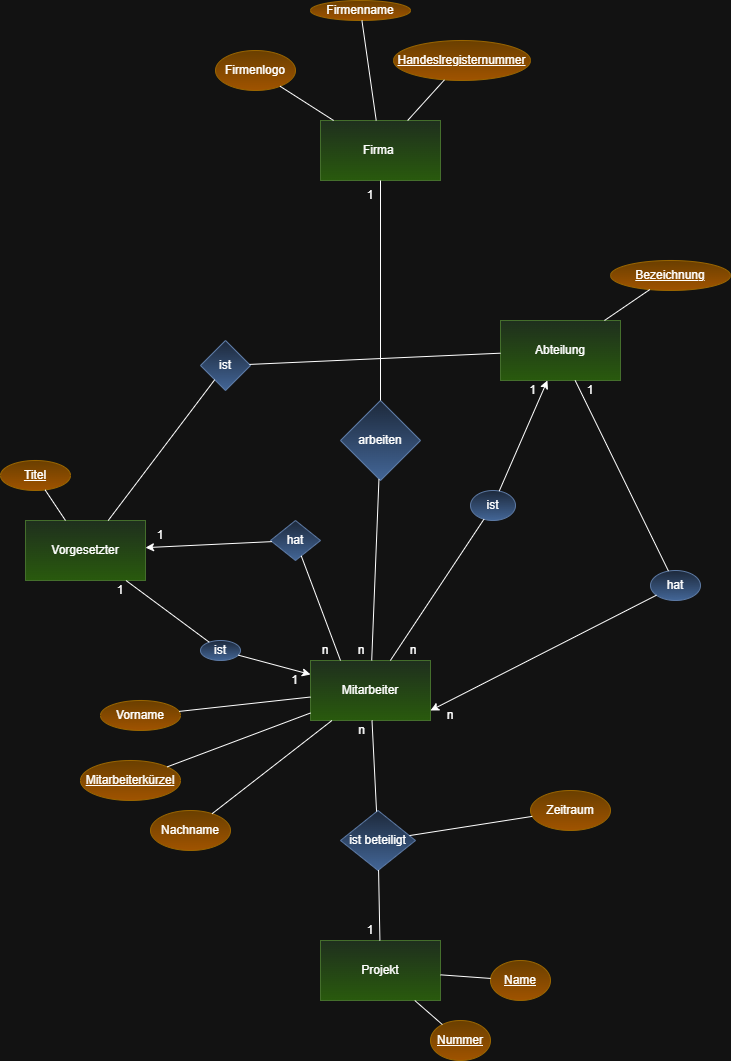

The diagram above was exported from draw.io. Its source (the exported page's mxGraphModel, read from the mxfile embedded in the PNG):
<mxGraphModel dx="1419" dy="814" grid="1" gridSize="10" guides="1" tooltips="1" connect="1" arrows="1" fold="1" page="1" pageScale="1" pageWidth="827" pageHeight="1169" math="0" shadow="0">
  <root>
    <mxCell id="0" />
    <mxCell id="1" parent="0" />
    <mxCell id="4iHQuQ7CTEyxh2vGMuDG-1" parent="1" style="rounded=0;whiteSpace=wrap;html=1;fillColor=#d5e8d4;strokeColor=#82b366;gradientColor=#97d077;" value="Firma&amp;nbsp;" vertex="1">
      <mxGeometry height="60" width="120" x="340" y="200" as="geometry" />
    </mxCell>
    <mxCell id="4iHQuQ7CTEyxh2vGMuDG-2" parent="1" style="rounded=0;whiteSpace=wrap;html=1;fillColor=#d5e8d4;gradientColor=#97d077;strokeColor=#82b366;" value="Mitarbeiter" vertex="1">
      <mxGeometry height="60" width="120" x="330" y="740" as="geometry" />
    </mxCell>
    <mxCell id="4iHQuQ7CTEyxh2vGMuDG-3" parent="1" style="rounded=0;whiteSpace=wrap;html=1;fillColor=#d5e8d4;gradientColor=#97d077;strokeColor=#82b366;" value="Projekt" vertex="1">
      <mxGeometry height="60" width="120" x="340" y="1020" as="geometry" />
    </mxCell>
    <mxCell id="4iHQuQ7CTEyxh2vGMuDG-4" parent="1" style="rhombus;whiteSpace=wrap;html=1;fillColor=#dae8fc;gradientColor=#7ea6e0;strokeColor=#6c8ebf;" value="arbeiten" vertex="1">
      <mxGeometry height="80" width="80" x="360" y="480" as="geometry" />
    </mxCell>
    <mxCell id="4iHQuQ7CTEyxh2vGMuDG-5" parent="1" style="rhombus;whiteSpace=wrap;html=1;fillColor=#dae8fc;gradientColor=#7ea6e0;strokeColor=#6c8ebf;" value="ist beteiligt" vertex="1">
      <mxGeometry height="60" width="75" x="360" y="890" as="geometry" />
    </mxCell>
    <mxCell id="4iHQuQ7CTEyxh2vGMuDG-6" parent="1" style="ellipse;whiteSpace=wrap;html=1;fillColor=#ffcd28;gradientColor=#ffa500;strokeColor=#d79b00;" value="Zeitraum" vertex="1">
      <mxGeometry height="40" width="80" x="550" y="870" as="geometry" />
    </mxCell>
    <mxCell id="4iHQuQ7CTEyxh2vGMuDG-7" parent="1" style="rounded=0;whiteSpace=wrap;html=1;fillColor=#d5e8d4;gradientColor=#97d077;strokeColor=#82b366;" value="Abteilung" vertex="1">
      <mxGeometry height="60" width="120" x="520" y="400" as="geometry" />
    </mxCell>
    <mxCell id="4iHQuQ7CTEyxh2vGMuDG-8" parent="1" style="ellipse;whiteSpace=wrap;html=1;fillColor=#ffcd28;gradientColor=#ffa500;strokeColor=#d79b00;" value="Firmenname" vertex="1">
      <mxGeometry height="20" width="100" x="330" y="80" as="geometry" />
    </mxCell>
    <mxCell id="4iHQuQ7CTEyxh2vGMuDG-9" parent="1" style="ellipse;whiteSpace=wrap;html=1;fillColor=#ffcd28;gradientColor=#ffa500;strokeColor=#d79b00;" value="Firmenlogo" vertex="1">
      <mxGeometry height="40" width="80" x="235" y="130" as="geometry" />
    </mxCell>
    <mxCell id="4iHQuQ7CTEyxh2vGMuDG-10" parent="1" style="ellipse;whiteSpace=wrap;html=1;fillColor=#ffcd28;gradientColor=#ffa500;strokeColor=#d79b00;" value="&lt;u&gt;Handeslregisternummer&lt;/u&gt;" vertex="1">
      <mxGeometry height="40" width="137" x="413" y="120" as="geometry" />
    </mxCell>
    <mxCell id="4iHQuQ7CTEyxh2vGMuDG-11" parent="1" style="rounded=0;whiteSpace=wrap;html=1;fillColor=#d5e8d4;gradientColor=#97d077;strokeColor=#82b366;" value="Vorgesetzter" vertex="1">
      <mxGeometry height="60" width="120" x="45" y="600" as="geometry" />
    </mxCell>
    <mxCell id="4iHQuQ7CTEyxh2vGMuDG-13" parent="1" style="ellipse;whiteSpace=wrap;html=1;fillColor=#ffcd28;gradientColor=#ffa500;strokeColor=#d79b00;" value="Vorname" vertex="1">
      <mxGeometry height="30" width="80" x="120" y="780" as="geometry" />
    </mxCell>
    <mxCell id="4iHQuQ7CTEyxh2vGMuDG-14" parent="1" style="ellipse;whiteSpace=wrap;html=1;fillColor=#ffcd28;gradientColor=#ffa500;strokeColor=#d79b00;" value="Nachname" vertex="1">
      <mxGeometry height="40" width="80" x="170" y="890" as="geometry" />
    </mxCell>
    <mxCell id="4iHQuQ7CTEyxh2vGMuDG-15" parent="1" style="ellipse;whiteSpace=wrap;html=1;fillColor=#ffcd28;gradientColor=#ffa500;strokeColor=#d79b00;" value="&lt;u&gt;Mitarbeiterkürzel&lt;/u&gt;" vertex="1">
      <mxGeometry height="40" width="100" x="100" y="840" as="geometry" />
    </mxCell>
    <mxCell id="4iHQuQ7CTEyxh2vGMuDG-16" parent="1" style="ellipse;whiteSpace=wrap;html=1;fillColor=#ffcd28;gradientColor=#ffa500;strokeColor=#d79b00;" value="&lt;u&gt;Titel&lt;/u&gt;" vertex="1">
      <mxGeometry height="30" width="70" x="20" y="540" as="geometry" />
    </mxCell>
    <mxCell id="4iHQuQ7CTEyxh2vGMuDG-18" parent="1" style="ellipse;whiteSpace=wrap;html=1;fillColor=#ffcd28;gradientColor=#ffa500;strokeColor=#d79b00;" value="&lt;u&gt;Bezeichnung&lt;/u&gt;" vertex="1">
      <mxGeometry height="30" width="120" x="630" y="340" as="geometry" />
    </mxCell>
    <mxCell id="4iHQuQ7CTEyxh2vGMuDG-19" parent="1" style="rhombus;whiteSpace=wrap;html=1;fillColor=#dae8fc;gradientColor=#7ea6e0;strokeColor=#6c8ebf;" value="hat" vertex="1">
      <mxGeometry height="40" width="50" x="290" y="600" as="geometry" />
    </mxCell>
    <mxCell id="4iHQuQ7CTEyxh2vGMuDG-20" parent="1" style="ellipse;whiteSpace=wrap;html=1;fillColor=#dae8fc;gradientColor=#7ea6e0;strokeColor=#6c8ebf;" value="ist" vertex="1">
      <mxGeometry height="30" width="45" x="490" y="570" as="geometry" />
    </mxCell>
    <mxCell id="4iHQuQ7CTEyxh2vGMuDG-21" parent="1" style="ellipse;whiteSpace=wrap;html=1;fillColor=#ffcd28;gradientColor=#ffa500;strokeColor=#d79b00;" value="&lt;u&gt;Name&lt;/u&gt;" vertex="1">
      <mxGeometry height="40" width="60" x="510" y="1040" as="geometry" />
    </mxCell>
    <mxCell id="4iHQuQ7CTEyxh2vGMuDG-22" parent="1" style="ellipse;whiteSpace=wrap;html=1;fillColor=#ffcd28;gradientColor=#ffa500;strokeColor=#d79b00;" value="&lt;u&gt;Nummer&lt;/u&gt;" vertex="1">
      <mxGeometry height="40" width="60" x="450" y="1100" as="geometry" />
    </mxCell>
    <mxCell id="4iHQuQ7CTEyxh2vGMuDG-23" edge="1" parent="1" source="4iHQuQ7CTEyxh2vGMuDG-3" style="endArrow=none;html=1;rounded=0;" target="4iHQuQ7CTEyxh2vGMuDG-5" value="">
      <mxGeometry height="50" relative="1" width="50" as="geometry">
        <mxPoint x="400" y="1110" as="sourcePoint" />
        <mxPoint x="450" y="1060" as="targetPoint" />
      </mxGeometry>
    </mxCell>
    <mxCell id="4iHQuQ7CTEyxh2vGMuDG-24" edge="1" parent="1" source="4iHQuQ7CTEyxh2vGMuDG-2" style="endArrow=none;html=1;rounded=0;" target="4iHQuQ7CTEyxh2vGMuDG-5" value="">
      <mxGeometry height="50" relative="1" width="50" as="geometry">
        <mxPoint x="400" y="1040" as="sourcePoint" />
        <mxPoint x="450" y="990" as="targetPoint" />
      </mxGeometry>
    </mxCell>
    <mxCell id="4iHQuQ7CTEyxh2vGMuDG-25" edge="1" parent="1" source="4iHQuQ7CTEyxh2vGMuDG-22" style="endArrow=none;html=1;rounded=0;" target="4iHQuQ7CTEyxh2vGMuDG-3" value="">
      <mxGeometry height="50" relative="1" width="50" as="geometry">
        <mxPoint x="400" y="1040" as="sourcePoint" />
        <mxPoint x="450" y="990" as="targetPoint" />
      </mxGeometry>
    </mxCell>
    <mxCell id="4iHQuQ7CTEyxh2vGMuDG-26" edge="1" parent="1" source="4iHQuQ7CTEyxh2vGMuDG-3" style="endArrow=none;html=1;rounded=0;" target="4iHQuQ7CTEyxh2vGMuDG-21" value="">
      <mxGeometry height="50" relative="1" width="50" as="geometry">
        <mxPoint x="400" y="1040" as="sourcePoint" />
        <mxPoint x="450" y="990" as="targetPoint" />
      </mxGeometry>
    </mxCell>
    <mxCell id="4iHQuQ7CTEyxh2vGMuDG-28" edge="1" parent="1" source="4iHQuQ7CTEyxh2vGMuDG-2" style="endArrow=none;html=1;rounded=0;" target="4iHQuQ7CTEyxh2vGMuDG-14" value="">
      <mxGeometry height="50" relative="1" width="50" as="geometry">
        <mxPoint x="400" y="840" as="sourcePoint" />
        <mxPoint x="450" y="790" as="targetPoint" />
      </mxGeometry>
    </mxCell>
    <mxCell id="4iHQuQ7CTEyxh2vGMuDG-29" edge="1" parent="1" source="4iHQuQ7CTEyxh2vGMuDG-13" style="endArrow=none;html=1;rounded=0;" target="4iHQuQ7CTEyxh2vGMuDG-2" value="">
      <mxGeometry height="50" relative="1" width="50" as="geometry">
        <mxPoint x="400" y="840" as="sourcePoint" />
        <mxPoint x="450" y="790" as="targetPoint" />
      </mxGeometry>
    </mxCell>
    <mxCell id="4iHQuQ7CTEyxh2vGMuDG-30" edge="1" parent="1" source="4iHQuQ7CTEyxh2vGMuDG-15" style="endArrow=none;html=1;rounded=0;" target="4iHQuQ7CTEyxh2vGMuDG-2" value="">
      <mxGeometry height="50" relative="1" width="50" as="geometry">
        <mxPoint x="400" y="840" as="sourcePoint" />
        <mxPoint x="450" y="790" as="targetPoint" />
      </mxGeometry>
    </mxCell>
    <mxCell id="4iHQuQ7CTEyxh2vGMuDG-31" edge="1" parent="1" source="4iHQuQ7CTEyxh2vGMuDG-5" style="endArrow=none;html=1;rounded=0;" target="4iHQuQ7CTEyxh2vGMuDG-6" value="">
      <mxGeometry height="50" relative="1" width="50" as="geometry">
        <mxPoint x="400" y="840" as="sourcePoint" />
        <mxPoint x="450" y="790" as="targetPoint" />
      </mxGeometry>
    </mxCell>
    <mxCell id="4iHQuQ7CTEyxh2vGMuDG-33" edge="1" parent="1" source="4iHQuQ7CTEyxh2vGMuDG-19" style="endArrow=none;html=1;rounded=0;entryX=0.25;entryY=0;entryDx=0;entryDy=0;" target="4iHQuQ7CTEyxh2vGMuDG-2" value="">
      <mxGeometry height="50" relative="1" width="50" as="geometry">
        <Array as="points" />
        <mxPoint x="400" y="840" as="sourcePoint" />
        <mxPoint x="354.1304347826085" y="719.9999999999998" as="targetPoint" />
      </mxGeometry>
    </mxCell>
    <mxCell id="4iHQuQ7CTEyxh2vGMuDG-34" parent="1" style="ellipse;whiteSpace=wrap;html=1;fillColor=#dae8fc;gradientColor=#7ea6e0;strokeColor=#6c8ebf;" value="hat" vertex="1">
      <mxGeometry height="30" width="50" x="670" y="650" as="geometry" />
    </mxCell>
    <mxCell id="4iHQuQ7CTEyxh2vGMuDG-35" parent="1" style="ellipse;whiteSpace=wrap;html=1;fillColor=#dae8fc;gradientColor=#7ea6e0;strokeColor=#6c8ebf;" value="ist" vertex="1">
      <mxGeometry height="20" width="40" x="220" y="720" as="geometry" />
    </mxCell>
    <mxCell id="4iHQuQ7CTEyxh2vGMuDG-36" edge="1" parent="1" source="4iHQuQ7CTEyxh2vGMuDG-35" style="endArrow=none;html=1;rounded=0;" target="4iHQuQ7CTEyxh2vGMuDG-11" value="">
      <mxGeometry height="50" relative="1" width="50" as="geometry">
        <mxPoint x="400" y="630" as="sourcePoint" />
        <mxPoint x="450" y="580" as="targetPoint" />
      </mxGeometry>
    </mxCell>
    <mxCell id="4iHQuQ7CTEyxh2vGMuDG-37" edge="1" parent="1" source="4iHQuQ7CTEyxh2vGMuDG-35" style="endArrow=classic;html=1;rounded=0;" target="4iHQuQ7CTEyxh2vGMuDG-2" value="">
      <mxGeometry height="50" relative="1" width="50" as="geometry">
        <mxPoint x="400" y="630" as="sourcePoint" />
        <mxPoint x="450" y="580" as="targetPoint" />
      </mxGeometry>
    </mxCell>
    <mxCell id="4iHQuQ7CTEyxh2vGMuDG-38" edge="1" parent="1" source="4iHQuQ7CTEyxh2vGMuDG-2" style="endArrow=none;html=1;rounded=0;" target="4iHQuQ7CTEyxh2vGMuDG-20" value="">
      <mxGeometry height="50" relative="1" width="50" as="geometry">
        <mxPoint x="400" y="630" as="sourcePoint" />
        <mxPoint x="450" y="580" as="targetPoint" />
      </mxGeometry>
    </mxCell>
    <mxCell id="4iHQuQ7CTEyxh2vGMuDG-40" edge="1" parent="1" source="4iHQuQ7CTEyxh2vGMuDG-19" style="endArrow=classic;html=1;rounded=0;" target="4iHQuQ7CTEyxh2vGMuDG-11" value="">
      <mxGeometry height="50" relative="1" width="50" as="geometry">
        <mxPoint x="400" y="630" as="sourcePoint" />
        <mxPoint x="450" y="580" as="targetPoint" />
      </mxGeometry>
    </mxCell>
    <mxCell id="4iHQuQ7CTEyxh2vGMuDG-41" edge="1" parent="1" source="4iHQuQ7CTEyxh2vGMuDG-20" style="endArrow=classic;html=1;rounded=0;" target="4iHQuQ7CTEyxh2vGMuDG-7" value="">
      <mxGeometry height="50" relative="1" width="50" as="geometry">
        <mxPoint x="400" y="630" as="sourcePoint" />
        <mxPoint x="450" y="580" as="targetPoint" />
      </mxGeometry>
    </mxCell>
    <mxCell id="4iHQuQ7CTEyxh2vGMuDG-42" edge="1" parent="1" source="4iHQuQ7CTEyxh2vGMuDG-34" style="endArrow=none;html=1;rounded=0;" target="4iHQuQ7CTEyxh2vGMuDG-7" value="">
      <mxGeometry height="50" relative="1" width="50" as="geometry">
        <mxPoint x="400" y="630" as="sourcePoint" />
        <mxPoint x="450" y="580" as="targetPoint" />
      </mxGeometry>
    </mxCell>
    <mxCell id="4iHQuQ7CTEyxh2vGMuDG-43" edge="1" parent="1" source="4iHQuQ7CTEyxh2vGMuDG-34" style="endArrow=classic;html=1;rounded=0;" target="4iHQuQ7CTEyxh2vGMuDG-2" value="">
      <mxGeometry height="50" relative="1" width="50" as="geometry">
        <Array as="points">
          <mxPoint x="450" y="790" />
        </Array>
        <mxPoint x="400" y="630" as="sourcePoint" />
        <mxPoint x="450" y="580" as="targetPoint" />
      </mxGeometry>
    </mxCell>
    <mxCell id="4iHQuQ7CTEyxh2vGMuDG-44" edge="1" parent="1" source="4iHQuQ7CTEyxh2vGMuDG-11" style="endArrow=none;html=1;rounded=0;" target="4iHQuQ7CTEyxh2vGMuDG-16" value="">
      <mxGeometry height="50" relative="1" width="50" as="geometry">
        <mxPoint x="60" y="510" as="sourcePoint" />
        <mxPoint x="110" y="460" as="targetPoint" />
      </mxGeometry>
    </mxCell>
    <mxCell id="4iHQuQ7CTEyxh2vGMuDG-46" edge="1" parent="1" source="4iHQuQ7CTEyxh2vGMuDG-7" style="endArrow=none;html=1;rounded=0;" target="4iHQuQ7CTEyxh2vGMuDG-18" value="">
      <mxGeometry height="50" relative="1" width="50" as="geometry">
        <mxPoint x="660" y="455" as="sourcePoint" />
        <mxPoint x="710" y="405" as="targetPoint" />
      </mxGeometry>
    </mxCell>
    <mxCell id="4iHQuQ7CTEyxh2vGMuDG-47" edge="1" parent="1" source="4iHQuQ7CTEyxh2vGMuDG-1" style="endArrow=none;html=1;rounded=0;" target="4iHQuQ7CTEyxh2vGMuDG-10" value="">
      <mxGeometry height="50" relative="1" width="50" as="geometry">
        <mxPoint x="490" y="230" as="sourcePoint" />
        <mxPoint x="540" y="180" as="targetPoint" />
      </mxGeometry>
    </mxCell>
    <mxCell id="4iHQuQ7CTEyxh2vGMuDG-48" edge="1" parent="1" source="4iHQuQ7CTEyxh2vGMuDG-1" style="endArrow=none;html=1;rounded=0;" target="4iHQuQ7CTEyxh2vGMuDG-8" value="">
      <mxGeometry height="50" relative="1" width="50" as="geometry">
        <mxPoint x="400" y="80" as="sourcePoint" />
        <mxPoint x="450" y="30" as="targetPoint" />
      </mxGeometry>
    </mxCell>
    <mxCell id="4iHQuQ7CTEyxh2vGMuDG-49" edge="1" parent="1" source="4iHQuQ7CTEyxh2vGMuDG-1" style="endArrow=none;html=1;rounded=0;" target="4iHQuQ7CTEyxh2vGMuDG-9" value="">
      <mxGeometry height="50" relative="1" width="50" as="geometry">
        <mxPoint x="400" y="80" as="sourcePoint" />
        <mxPoint x="450" y="30" as="targetPoint" />
      </mxGeometry>
    </mxCell>
    <mxCell id="4iHQuQ7CTEyxh2vGMuDG-50" edge="1" parent="1" source="4iHQuQ7CTEyxh2vGMuDG-2" style="endArrow=none;html=1;rounded=0;" target="4iHQuQ7CTEyxh2vGMuDG-4" value="">
      <mxGeometry height="50" relative="1" width="50" as="geometry">
        <mxPoint x="400" y="490" as="sourcePoint" />
        <mxPoint x="450" y="440" as="targetPoint" />
      </mxGeometry>
    </mxCell>
    <mxCell id="4iHQuQ7CTEyxh2vGMuDG-51" edge="1" parent="1" source="4iHQuQ7CTEyxh2vGMuDG-4" style="endArrow=none;html=1;rounded=0;" target="4iHQuQ7CTEyxh2vGMuDG-1" value="">
      <mxGeometry height="50" relative="1" width="50" as="geometry">
        <mxPoint x="400" y="490" as="sourcePoint" />
        <mxPoint x="450" y="440" as="targetPoint" />
      </mxGeometry>
    </mxCell>
    <mxCell id="4iHQuQ7CTEyxh2vGMuDG-52" parent="1" style="rhombus;whiteSpace=wrap;html=1;fillColor=#dae8fc;gradientColor=#7ea6e0;strokeColor=#6c8ebf;" value="ist" vertex="1">
      <mxGeometry height="50" width="50" x="220" y="420" as="geometry" />
    </mxCell>
    <mxCell id="4iHQuQ7CTEyxh2vGMuDG-53" edge="1" parent="1" source="4iHQuQ7CTEyxh2vGMuDG-11" style="endArrow=none;html=1;rounded=0;" target="4iHQuQ7CTEyxh2vGMuDG-52" value="">
      <mxGeometry height="50" relative="1" width="50" as="geometry">
        <mxPoint x="400" y="490" as="sourcePoint" />
        <mxPoint x="450" y="440" as="targetPoint" />
      </mxGeometry>
    </mxCell>
    <mxCell id="4iHQuQ7CTEyxh2vGMuDG-54" edge="1" parent="1" source="4iHQuQ7CTEyxh2vGMuDG-52" style="endArrow=none;html=1;rounded=0;" target="4iHQuQ7CTEyxh2vGMuDG-7" value="">
      <mxGeometry height="50" relative="1" width="50" as="geometry">
        <mxPoint x="400" y="490" as="sourcePoint" />
        <mxPoint x="450" y="440" as="targetPoint" />
      </mxGeometry>
    </mxCell>
    <mxCell id="4iHQuQ7CTEyxh2vGMuDG-55" parent="1" style="text;html=1;whiteSpace=wrap;strokeColor=none;fillColor=none;align=center;verticalAlign=middle;rounded=0;" value="1" vertex="1">
      <mxGeometry height="20" width="40" x="370" y="1000" as="geometry" />
    </mxCell>
    <mxCell id="4iHQuQ7CTEyxh2vGMuDG-56" parent="1" style="text;html=1;whiteSpace=wrap;strokeColor=none;fillColor=none;align=center;verticalAlign=middle;rounded=0;" value="n" vertex="1">
      <mxGeometry height="20" width="42.5" x="360" y="800" as="geometry" />
    </mxCell>
    <mxCell id="4iHQuQ7CTEyxh2vGMuDG-57" parent="1" style="text;html=1;whiteSpace=wrap;strokeColor=none;fillColor=none;align=center;verticalAlign=middle;rounded=0;" value="1" vertex="1">
      <mxGeometry height="20" width="40" x="120" y="660" as="geometry" />
    </mxCell>
    <mxCell id="4iHQuQ7CTEyxh2vGMuDG-58" parent="1" style="text;html=1;whiteSpace=wrap;strokeColor=none;fillColor=none;align=center;verticalAlign=middle;rounded=0;" value="1" vertex="1">
      <mxGeometry height="20" width="45" x="292.5" y="750" as="geometry" />
    </mxCell>
    <mxCell id="4iHQuQ7CTEyxh2vGMuDG-59" parent="1" style="text;html=1;whiteSpace=wrap;strokeColor=none;fillColor=none;align=center;verticalAlign=middle;rounded=0;" value="1" vertex="1">
      <mxGeometry height="20" width="40" x="160" y="605" as="geometry" />
    </mxCell>
    <mxCell id="4iHQuQ7CTEyxh2vGMuDG-61" parent="1" style="text;html=1;whiteSpace=wrap;strokeColor=none;fillColor=none;align=center;verticalAlign=middle;rounded=0;" value="n" vertex="1">
      <mxGeometry height="20" width="30" x="330" y="720" as="geometry" />
    </mxCell>
    <mxCell id="4iHQuQ7CTEyxh2vGMuDG-62" parent="1" style="text;html=1;whiteSpace=wrap;strokeColor=none;fillColor=none;align=center;verticalAlign=middle;rounded=0;" value="n" vertex="1">
      <mxGeometry height="10" width="30" x="366.25" y="725" as="geometry" />
    </mxCell>
    <mxCell id="4iHQuQ7CTEyxh2vGMuDG-67" parent="1" style="text;html=1;whiteSpace=wrap;strokeColor=none;fillColor=none;align=center;verticalAlign=middle;rounded=0;" value="n" vertex="1">
      <mxGeometry height="20" width="40" x="413" y="720" as="geometry" />
    </mxCell>
    <mxCell id="4iHQuQ7CTEyxh2vGMuDG-68" parent="1" style="text;html=1;whiteSpace=wrap;strokeColor=none;fillColor=none;align=center;verticalAlign=middle;rounded=0;" value="1" vertex="1">
      <mxGeometry height="20" width="35" x="535" y="460" as="geometry" />
    </mxCell>
    <mxCell id="4iHQuQ7CTEyxh2vGMuDG-69" parent="1" style="text;html=1;whiteSpace=wrap;strokeColor=none;fillColor=none;align=center;verticalAlign=middle;rounded=0;" value="1" vertex="1">
      <mxGeometry height="25" width="60" x="580" y="457.5" as="geometry" />
    </mxCell>
    <mxCell id="4iHQuQ7CTEyxh2vGMuDG-70" parent="1" style="text;html=1;whiteSpace=wrap;strokeColor=none;fillColor=none;align=center;verticalAlign=middle;rounded=0;" value="n" vertex="1">
      <mxGeometry height="20" width="40" x="450" y="785" as="geometry" />
    </mxCell>
    <mxCell id="4iHQuQ7CTEyxh2vGMuDG-71" parent="1" style="text;html=1;whiteSpace=wrap;strokeColor=none;fillColor=none;align=center;verticalAlign=middle;rounded=0;" value="1" vertex="1">
      <mxGeometry height="30" width="60" x="360" y="260" as="geometry" />
    </mxCell>
  </root>
</mxGraphModel>